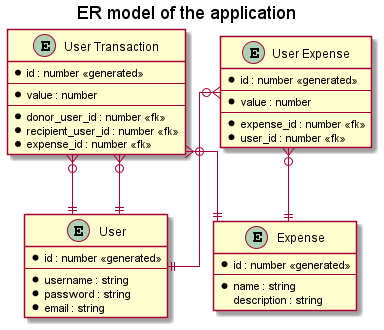

The diagram above was rendered by PlantUML. Its source (embedded in the PNG):
@startuml er_model
title ER model of the application
' avoid problems with angled crows feet
skinparam linetype ortho

entity "User" as user {
  * id : number <<generated>>
  ---
  * username : string
  * password : string
  * email : string
}

entity "Expense" as exp {
  * id : number <<generated>>
  ---
  * name : string
  description : string
}

entity "User Expense" as uexp {
  * id : number <<generated>>
  ---
  * value : number
  ---
  * expense_id : number <<fk>>
  * user_id : number <<fk>>
}

entity "User Transaction" as utran {
  * id : number <<generated>>
  ---
  * value : number
  ---
  * donor_user_id : number <<fk>>
  * recipient_user_id : number <<fk>>
  * expense_id : number <<fk>>
}

uexp }o--|| user
uexp }o--|| exp
utran }o--|| exp
utran }o--|| user
utran }o--|| user
@enduml